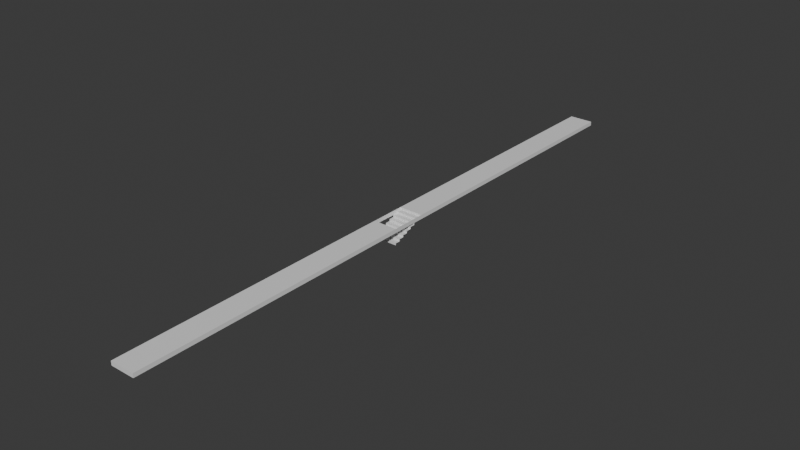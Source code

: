 # Source: Platform_with_Underpass.blend  (saved by Blender 4.5.91; exported with 4.5.12 LTS)
import bpy
from mathutils import Matrix  # noqa: F401  (used for matrix-valued properties, if any)

bpy.ops.wm.read_factory_settings(use_empty=True)
scene = bpy.context.scene
scene.name = 'Scene'

# ---- collections
col_collection = bpy.data.collections.new('Collection'); scene.collection.children.link(col_collection)

# ---- materials (node trees are filled in below, after node groups)
mat_material = bpy.data.materials.new('Material')
mat_material.alpha_threshold = 0.0
mat_material.roughness = 0.5
mat_material.line_color = (0.0, 0.0, 0.0, 1.0)

# ---- material node trees
mat_material.use_nodes = True; mat_material.node_tree.nodes.clear()
_N = mat_material.node_tree.nodes; _L = mat_material.node_tree.links
n0 = _N.new('ShaderNodeOutputMaterial'); n0.name = 'Material Output'; n0.location = (200, 100)
n1 = _N.new('ShaderNodeBsdfPrincipled'); n1.name = 'Principled BSDF'; n1.location = (-200, 100)
n1.inputs[3].default_value = 1.45
_L.new(n1.outputs[0], n0.inputs[0])
n0.is_active_output = True

# ---- world
world_world = bpy.data.worlds.new('World'); scene.world = world_world
world_world.use_nodes = True; world_world.node_tree.nodes.clear()
_N = world_world.node_tree.nodes; _L = world_world.node_tree.links
n0 = _N.new('ShaderNodeOutputWorld'); n0.name = 'World Output'; n0.location = (200, 100)
n1 = _N.new('ShaderNodeBackground'); n1.name = 'Background'; n1.location = (-200, 100)
n1.inputs[0].default_value = (0.05088, 0.05088, 0.05088, 1.0)
_L.new(n1.outputs[0], n0.inputs[0])
n0.is_active_output = True
world_world.color = (0.05088, 0.05088, 0.05088)
world_world.sun_shadow_jitter_overblur = 0.0

# ---- meshes
me_cube = bpy.data.meshes.new('Cube')
me_cube.from_pydata([(0.0, 75.0, 0.2), (0.0, 75.0, -0.8), (0.0, -75.0, 0.2), (0.0, -75.0, -0.8), (-6.0, 75.0, 0.2), (-6.0, 75.0, -0.8), (-6.0, -75.0, 0.2), (-6.0, -75.0, -0.8), (-6.0, -5.0, -0.8), (0.0, -5.0, 0.2), (-6.0, -5.0, 0.2), (0.0, -5.0, -0.8), (-6.0, 5.0, 0.2), (0.0, 5.0, -0.8), (-6.0, 5.0, -0.8), (0.0, 5.0, 0.2), (-6.0, -5.0, -3.8), (0.0, -5.0, -3.8), (-6.0, -5.0, -3.8), (-6.0, 5.0, 0.2), (-6.0, -5.0, -3.3), (-6.0, -3.75, -3.3), (-6.0, -3.75, -2.8), (-6.0, -2.5, -2.8), (-6.0, -2.5, -2.3), (-6.0, -1.25, -2.3), (-6.0, -1.25, -1.8), (-6.0, 0.0, -1.8), (-6.0, 0.0, -1.3), (-6.0, 1.25, -1.3), (-6.0, 1.25, -0.8), (-6.0, 2.5, -0.8), (-6.0, 2.5, -0.3), (-6.0, 3.75, -0.3), (-6.0, 3.75, 0.2), (0.0, 5.0, 0.2), (0.0, -5.0, -3.8), (0.0, 3.75, 0.2), (0.0, 3.75, -0.3), (0.0, 2.5, -0.3), (0.0, 2.5, -0.8), (0.0, 1.25, -0.8), (0.0, 1.25, -1.3), (0.0, 0.0, -1.3), (0.0, 0.0, -1.8), (0.0, -1.25, -1.8), (0.0, -1.25, -2.3), (0.0, -2.5, -2.3), (0.0, -2.5, -2.8), (0.0, -3.75, -2.8), (0.0, -3.75, -3.3), (0.0, -5.0, -3.3)], [], [(9, 10, 6, 2), (3, 2, 6, 7), (14, 12, 4, 5), (8, 11, 3, 7), (11, 9, 2, 3), (5, 4, 0, 1), (13, 15, 9, 11), (7, 6, 10, 8), (8, 10, 9, 11), (1, 0, 15, 13), (8, 10, 12, 14), (0, 4, 12, 15), (18, 36, 51, 20), (20, 51, 50, 21), (21, 50, 49, 22), (22, 49, 48, 23), (23, 48, 47, 24), (24, 47, 46, 25), (25, 46, 45, 26), (26, 45, 44, 27), (27, 44, 43, 28), (28, 43, 42, 29), (29, 42, 41, 30), (30, 41, 40, 31), (31, 40, 39, 32), (32, 39, 38, 33), (33, 38, 37, 34), (34, 37, 35, 19), (36, 18, 16, 17), (15, 12, 19, 35)])
_uv = me_cube.uv_layers.new(name='UVMap')
_uv.uv.foreach_set('vector', [0.625, 0.6333, 0.875, 0.6333, 0.875, 0.75, 0.625, 0.75, 0.375, 0.75, 0.625, 0.75, 0.625, 1.0, 0.375, 1.0, 0.375, 0.1333, 0.625, 0.1333, 0.625, 0.25, 0.375, 0.25, 0.125, 0.6333, 0.375, 0.6333, 0.375, 0.75, 0.125, 0.75, 0.375, 0.6333, 0.625, 0.6333, 0.625, 0.75, 0.375, 0.75, 0.375, 0.25, 0.625, 0.25, 0.625, 0.5, 0.375, 0.5, 0.375, 0.6167, 0.625, 0.6167, 0.625, 0.6333, 0.375, 0.6333, 0.375, 0.0, 0.625, 0.0, 0.625, 0.1167, 0.375, 0.1167, 0.375, 0.1167, 0.625, 0.1167, 0.625, 0.6333, 0.375, 0.6333, 0.375, 0.5, 0.625, 0.5, 0.625, 0.6167, 0.375, 0.6167, 0.375, 0.1167, 0.625, 0.1167, 0.625, 0.1333, 0.375, 0.1333, 0.625, 0.5, 0.875, 0.5, 0.875, 0.6167, 0.625, 0.6167, 0.875, 0.6167, 0.625, 0.6167, 0.625, 0.6167, 0.875, 0.6167, 0.875, 0.6167, 0.625, 0.6167, 0.625, 0.6167, 0.875, 0.6167, 0.875, 0.6167, 0.625, 0.6167, 0.625, 0.6167, 0.875, 0.6167, 0.875, 0.6167, 0.625, 0.6167, 0.625, 0.6167, 0.875, 0.6167, 0.875, 0.6167, 0.625, 0.6167, 0.625, 0.6167, 0.875, 0.6167, 0.875, 0.6167, 0.625, 0.6167, 0.625, 0.6167, 0.875, 0.6167, 0.875, 0.6167, 0.625, 0.6167, 0.625, 0.6167, 0.875, 0.6167, 0.875, 0.6167, 0.625, 0.6167, 0.625, 0.6167, 0.875, 0.6167, 0.875, 0.6167, 0.625, 0.6167, 0.625, 0.6167, 0.875, 0.6167, 0.875, 0.6167, 0.625, 0.6167, 0.625, 0.6167, 0.875, 0.6167, 0.875, 0.6167, 0.625, 0.6167, 0.625, 0.6167, 0.875, 0.6167, 0.875, 0.6167, 0.625, 0.6167, 0.625, 0.6167, 0.875, 0.6167, 0.875, 0.6167, 0.625, 0.6167, 0.625, 0.6167, 0.875, 0.6167, 0.875, 0.6167, 0.625, 0.6167, 0.625, 0.6167, 0.875, 0.6167, 0.875, 0.6167, 0.625, 0.6167, 0.625, 0.6167, 0.875, 0.6167, 0.875, 0.6167, 0.625, 0.6167, 0.625, 0.6167, 0.875, 0.6167, 0.625, 0.6167, 0.875, 0.6167, 0.875, 0.6167, 0.625, 0.6167, 0.625, 0.6167, 0.875, 0.6167, 0.875, 0.6167, 0.625, 0.6167])
me_cube.materials.append(mat_material)
me_cube.use_mirror_vertex_groups = False
me_cube.update()

# ---- objects
ob_cube = bpy.data.objects.new('Cube', me_cube)

# ---- transforms, parenting, visibility, modifiers, constraints
ob_cube.location = (0.0, 0.0, 0.0)
ob_cube.lock_rotations_4d = False
ob_cube.empty_display_type = 'ARROWS'
ob_cube.lineart.crease_threshold = 0.0

# ---- collection membership
col_collection.objects.link(ob_cube)

# ---- scene / render settings (as saved in the file)
scene.frame_start = 1; scene.frame_end = 250; scene.frame_set(1)
scene.render.engine = 'BLENDER_EEVEE_NEXT'
bpy.context.view_layer.update()

# ---- added for rendering (the .blend has no active camera and no usable light): camera, sun
cam_auto = bpy.data.cameras.new('AutoCamera')
cam_auto.lens = 50.0
cam_auto.sensor_width = 36.0
cam_auto.clip_end = 2438.46
ob_auto_camera = bpy.data.objects.new('AutoCamera', cam_auto)
scene.collection.objects.link(ob_auto_camera)
ob_auto_camera.location = (135.944, -166.733, 109.355)
ob_auto_camera.rotation_euler = (1.09748, -7.21219e-08, 0.694738)
scene.camera = ob_auto_camera
light_auto_sun = bpy.data.lights.new('AutoSun', 'SUN')
light_auto_sun.energy = 3.0
light_auto_sun.angle = 0.0523599
ob_auto_sun = bpy.data.objects.new('AutoSun', light_auto_sun)
scene.collection.objects.link(ob_auto_sun)
ob_auto_sun.rotation_euler = (0.872665, 0.174533, 0.523599)
bpy.context.view_layer.update()
